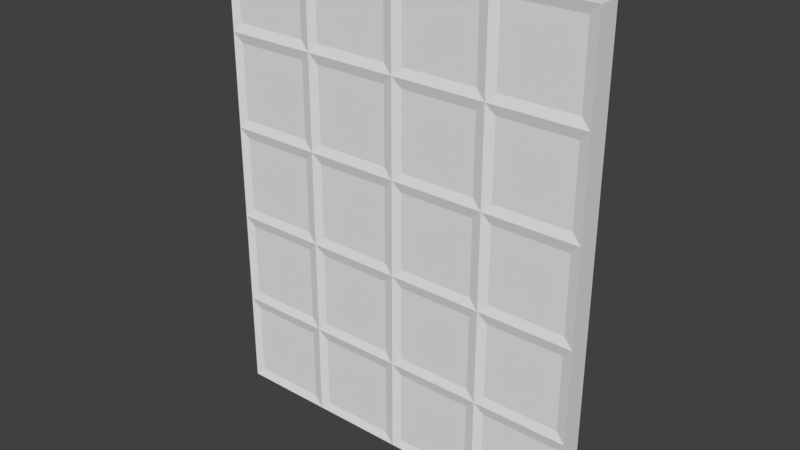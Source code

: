 # Source: Door_0.1x2x2.5.blend  (saved by Blender 2.79.0; exported with 4.5.12 LTS)
import bpy
from mathutils import Matrix  # noqa: F401  (used for matrix-valued properties, if any)

bpy.ops.wm.read_factory_settings(use_empty=True)
scene = bpy.context.scene
scene.name = 'Scene'

# ---- collections
col_collection_1 = bpy.data.collections.new('Collection 1'); scene.collection.children.link(col_collection_1)

# ---- materials (node trees are filled in below, after node groups)
mat_door2 = bpy.data.materials.new('Door2')
mat_door2.alpha_threshold = 0.0
mat_door2.use_transparent_shadow = False
mat_door2.roughness = 0.5
mat_door2.specular_intensity = 0.0
mat_door2.line_color = (0.0, 0.0, 0.0, 1.0)

# ---- material node trees

# ---- world
world_world = bpy.data.worlds.new('World'); scene.world = world_world
world_world.color = (0.05088, 0.05088, 0.05088)
world_world.use_sun_shadow = False
world_world.sun_shadow_jitter_overblur = 0.0
world_world.cycles.sampling_method = 'MANUAL'

# ---- meshes
me_door_0_1x2x2_5 = bpy.data.meshes.new('Door_0.1x2x2.5')
me_door_0_1x2x2_5.from_pydata([(0.05, 2.05, 0.1), (1.95, 2.05, 0.1), (0.05, 0.05, 0.1), (1.95, 0.05, 0.1), (1.95, 2.05, 1.64e-07), (0.05, 2.05, -3.154e-07), (1.95, 0.05, 5.409e-07), (0.05, 0.05, 5.588e-09), (1.45, 0.05, 0.1), (0.95, 0.05, 0.1), (0.45, 0.05, 0.1), (1.95, 0.55, 0.1), (1.95, 1.05, 0.1), (1.95, 1.55, 0.1), (0.05, 0.55, 0.1), (0.05, 1.05, 0.1), (0.05, 1.55, 0.1), (1.45, 2.05, 0.1), (0.95, 2.05, 0.1), (0.45, 2.05, 0.1), (0.55, 0.05, 1.463e-07), (1.05, 0.05, 2.87e-07), (1.55, 0.05, 4.277e-07), (0.05, 0.55, -7.624e-08), (0.05, 1.05, -1.581e-07), (0.05, 1.55, -2.399e-07), (1.95, 0.55, 4.449e-07), (1.95, 1.05, 3.489e-07), (1.95, 1.55, 2.529e-07), (0.55, 2.05, -1.892e-07), (1.05, 2.05, -6.308e-08), (1.55, 2.05, 6.308e-08), (1.55, 0.55, 3.347e-07), (1.55, 1.05, 2.416e-07), (1.55, 1.55, 1.486e-07), (1.05, 0.55, 1.977e-07), (1.05, 1.05, 1.084e-07), (1.05, 1.55, 1.912e-08), (0.55, 0.55, 6.072e-08), (0.55, 1.05, -2.484e-08), (0.55, 1.55, -1.104e-07), (0.45, 0.55, 0.1), (0.55, 1.05, 0.1), (0.45, 1.55, 0.1), (0.95, 0.55, 0.1), (1.05, 1.05, 0.1), (0.95, 1.55, 0.1), (1.45, 0.55, 0.1), (1.45, 1.05, 0.1), (1.45, 1.55, 0.1), (1.95, 2.45, 0.1), (1.95, 2.45, 1.465e-07), (0.05, 2.45, 0.1), (0.05, 2.45, -3.329e-07), (0.45, 2.45, 0.1), (1.55, 2.45, 4.56e-08), (1.45, 2.45, 0.1), (0.95, 2.45, 0.1), (0.55, 2.45, -2.067e-07), (1.05, 2.45, -8.057e-08), (0.55, 2.05, 0.1), (0.05, 1.95, 0.1), (0.55, 2.45, 0.1), (-7.797e-07, 2.5, 0.11), (1.05, 2.05, 0.1), (0.45, 1.95, 0.1), (1.05, 2.45, 0.1), (0.5, 2.5, 0.11), (1.55, 2.05, 0.1), (0.95, 1.95, 0.1), (1.55, 2.45, 0.1), (1.0, 2.5, 0.11), (1.95, 1.95, 0.1), (1.45, 1.95, 0.1), (1.5, 2.5, 0.11), (2.0, 2.5, 0.11), (0.05, 1.45, 0.1), (-7.797e-07, 2.0, 0.11), (0.55, 1.95, 0.1), (0.55, 1.55, 0.1), (1.05, 1.95, 0.1), (0.5, 2.0, 0.11), (0.55, 1.45, 0.1), (1.05, 1.55, 0.1), (1.55, 1.95, 0.1), (1.0, 2.0, 0.11), (1.05, 1.45, 0.1), (1.55, 1.55, 0.1), (1.95, 1.45, 0.1), (2.0, 2.0, 0.11), (1.5, 2.0, 0.11), (1.45, 1.45, 0.1), (0.95, 1.05, 0.1), (0.95, 1.45, 0.1), (1.55, 1.05, 0.1), (1.55, 1.45, 0.1), (1.95, 0.95, 0.1), (2.0, 1.5, 0.11), (1.45, 0.95, 0.1), (1.5, 1.5, 0.11), (0.45, 1.05, 0.1), (0.45, 1.45, 0.1), (0.95, 0.95, 0.1), (1.0, 1.5, 0.11), (0.05, 0.95, 0.1), (-6.307e-07, 1.5, 0.11), (0.45, 0.95, 0.1), (0.5, 1.5, 0.11), (0.05, 0.45, 0.1), (-4.816e-07, 1.0, 0.11), (0.55, 0.55, 0.1), (0.55, 0.95, 0.1), (0.45, 0.45, 0.1), (0.5, 1.0, 0.11), (1.05, 0.55, 0.1), (1.05, 0.95, 0.1), (0.95, 0.45, 0.1), (1.0, 1.0, 0.11), (1.55, 0.55, 0.1), (1.55, 0.95, 0.1), (1.95, 0.45, 0.1), (2.0, 1.0, 0.11), (1.45, 0.45, 0.1), (1.5, 1.0, 0.11), (0.55, 0.05, 0.1), (-1.836e-07, 4.808e-09, 0.11), (-3.326e-07, 0.5, 0.11), (0.55, 0.45, 0.1), (1.05, 0.05, 0.1), (0.5, 4.808e-09, 0.11), (0.5, 0.5, 0.11), (1.05, 0.45, 0.1), (1.55, 0.05, 0.1), (1.0, 4.808e-09, 0.11), (1.0, 0.5, 0.11), (1.55, 0.45, 0.1), (2.0, 4.808e-09, 0.11), (1.5, 4.808e-09, 0.11), (2.0, 0.5, 0.11), (1.5, 0.5, 0.11), (1.45, 2.05, 3.785e-08), (1.95, 1.95, 1.755e-07), (1.45, 2.45, 2.036e-08), (2.0, 2.5, -0.01), (0.95, 2.05, -8.832e-08), (1.55, 1.95, 7.49e-08), (1.5, 2.5, -0.01), (0.95, 2.45, -1.058e-07), (0.45, 2.05, -2.145e-07), (1.05, 1.95, -5.163e-08), (0.45, 2.45, -2.32e-07), (1.0, 2.5, -0.01), (0.05, 1.95, -3.047e-07), (0.55, 1.95, -1.782e-07), (1.793e-07, 2.5, -0.01), (0.5, 2.5, -0.01), (1.95, 1.45, 2.715e-07), (2.0, 2.0, -0.01), (1.45, 1.95, 4.892e-08), (1.45, 1.55, 1.234e-07), (0.95, 1.95, -7.761e-08), (1.5, 2.0, -0.01), (1.55, 1.45, 1.679e-07), (0.95, 1.55, -6.11e-09), (0.45, 1.95, -2.041e-07), (1.0, 2.0, -0.01), (1.05, 1.45, 3.765e-08), (0.45, 1.55, -1.356e-07), (0.05, 1.45, -2.229e-07), (1.793e-07, 2.0, -0.01), (0.5, 2.0, -0.01), (0.55, 1.45, -9.261e-08), (1.95, 0.95, 3.674e-07), (2.0, 1.5, -0.01), (1.45, 1.05, 2.157e-07), (1.45, 1.45, 1.412e-07), (1.55, 0.95, 2.609e-07), (1.5, 1.5, -0.01), (0.95, 1.05, 8.243e-08), (0.95, 1.45, 1.093e-08), (1.05, 0.95, 1.269e-07), (1.0, 1.5, -0.01), (0.45, 1.05, -5.081e-08), (0.45, 1.45, -1.193e-07), (0.05, 0.95, -1.41e-07), (1.345e-07, 1.5, -0.01), (0.55, 0.95, -7.054e-09), (0.5, 1.5, -0.01), (1.95, 0.45, 4.634e-07), (2.0, 1.0, -0.01), (1.45, 0.55, 3.079e-07), (1.45, 0.95, 2.335e-07), (1.55, 0.45, 3.539e-07), (1.5, 1.0, -0.01), (0.95, 0.55, 1.71e-07), (0.95, 0.95, 9.947e-08), (1.05, 0.45, 2.162e-07), (1.0, 1.0, -0.01), (0.45, 0.55, 3.4e-08), (0.45, 0.95, -3.452e-08), (0.05, 0.45, -5.921e-08), (8.984e-08, 1.0, -0.01), (0.55, 0.45, 7.85e-08), (0.5, 1.0, -0.01), (1.45, 0.05, 4.002e-07), (2.0, -4.371e-10, -0.009999), (2.0, 0.5, -0.01), (1.45, 0.45, 3.257e-07), (0.95, 0.05, 2.595e-07), (1.5, -4.371e-10, -0.01), (1.5, 0.5, -0.01), (0.95, 0.45, 1.88e-07), (0.45, 0.05, 1.188e-07), (1.0, -4.371e-10, -0.01), (1.0, 0.5, -0.01), (0.45, 0.45, 5.029e-08), (4.371e-10, -4.371e-10, -0.01), (0.5, -4.371e-10, -0.01), (4.514e-08, 0.5, -0.01), (0.5, 0.5, -0.01)], [], [(129, 125, 216, 217), (64, 17, 56, 66), (105, 77, 169, 185), (138, 136, 205, 206), (87, 13, 72, 84), (167, 25, 152, 164), (28, 34, 145, 141), (159, 37, 149, 158), (163, 40, 153, 160), (6, 22, 192, 188), (26, 32, 176, 172), (27, 33, 162, 156), (204, 21, 196, 207), (190, 35, 180, 191), (174, 36, 166, 175), (208, 20, 202, 211), (194, 38, 186, 195), (178, 39, 171, 179), (212, 7, 200, 215), (198, 23, 184, 199), (182, 24, 168, 183), (16, 43, 65, 61), (79, 46, 69, 78), (83, 49, 73, 80), (2, 10, 112, 108), (14, 41, 106, 104), (15, 100, 101, 76), (124, 9, 116, 127), (110, 44, 102, 111), (42, 92, 93, 82), (128, 8, 122, 131), (114, 47, 98, 115), (45, 48, 91, 86), (132, 3, 120, 135), (118, 11, 96, 119), (94, 12, 88, 95), (89, 97, 173, 157), (97, 121, 189, 173), (121, 138, 206, 189), (125, 126, 218, 216), (126, 109, 201, 218), (109, 105, 185, 201), (140, 30, 59, 142), (4, 31, 55, 51), (68, 1, 50, 70), (136, 137, 209, 205), (137, 133, 213, 209), (133, 129, 217, 213), (67, 155, 154, 63), (75, 143, 146, 74), (74, 146, 151, 71), (71, 151, 155, 67), (89, 157, 143, 75), (148, 5, 53, 150), (60, 18, 57, 62), (169, 77, 63, 154), (144, 29, 58, 147), (0, 19, 54, 52), (19, 0, 77, 81), (52, 54, 67, 63), (54, 19, 81, 67), (0, 52, 63, 77), (18, 60, 81, 85), (62, 57, 71, 67), (57, 18, 85, 71), (60, 62, 67, 81), (17, 64, 85, 90), (56, 17, 90, 74), (66, 56, 74, 71), (64, 66, 71, 85), (1, 68, 90, 89), (68, 70, 74, 90), (50, 1, 89, 75), (70, 50, 75, 74), (16, 61, 77, 105), (61, 65, 81, 77), (65, 43, 107, 81), (43, 16, 105, 107), (78, 69, 85, 81), (79, 78, 81, 107), (69, 46, 103, 85), (46, 79, 107, 103), (80, 73, 90, 85), (83, 80, 85, 103), (73, 49, 99, 90), (49, 83, 103, 99), (72, 13, 97, 89), (84, 72, 89, 90), (87, 84, 90, 99), (13, 87, 99, 97), (45, 86, 103, 117), (91, 48, 123, 99), (48, 45, 117, 123), (86, 91, 99, 103), (88, 12, 121, 97), (94, 95, 99, 123), (12, 94, 123, 121), (95, 88, 97, 99), (42, 82, 107, 113), (93, 92, 117, 103), (92, 42, 113, 117), (82, 93, 103, 107), (15, 76, 105, 109), (101, 100, 113, 107), (100, 15, 109, 113), (76, 101, 107, 105), (14, 104, 109, 126), (106, 41, 130, 113), (41, 14, 126, 130), (104, 106, 113, 109), (110, 111, 113, 130), (102, 44, 134, 117), (44, 110, 130, 134), (111, 102, 117, 113), (114, 115, 117, 134), (98, 47, 139, 123), (47, 114, 134, 139), (115, 98, 123, 117), (96, 11, 138, 121), (118, 119, 123, 139), (11, 118, 139, 138), (119, 96, 121, 123), (10, 2, 125, 129), (2, 108, 126, 125), (112, 10, 129, 130), (108, 112, 130, 126), (9, 124, 129, 133), (124, 127, 130, 129), (116, 9, 133, 134), (127, 116, 134, 130), (8, 128, 133, 137), (128, 131, 134, 133), (122, 8, 137, 139), (131, 122, 139, 134), (3, 132, 137, 136), (120, 3, 136, 138), (132, 135, 139, 137), (135, 120, 138, 139), (31, 4, 157, 161), (55, 31, 161, 146), (51, 55, 146, 143), (4, 51, 143, 157), (30, 140, 161, 165), (140, 142, 146, 161), (142, 59, 151, 146), (59, 30, 165, 151), (29, 144, 165, 170), (147, 58, 155, 151), (144, 147, 151, 165), (58, 29, 170, 155), (5, 148, 170, 169), (150, 53, 154, 155), (53, 5, 169, 154), (148, 150, 155, 170), (28, 141, 157, 173), (141, 145, 161, 157), (145, 34, 177, 161), (34, 28, 173, 177), (158, 149, 165, 161), (159, 158, 161, 177), (149, 37, 181, 165), (37, 159, 177, 181), (160, 153, 170, 165), (163, 160, 165, 181), (153, 40, 187, 170), (40, 163, 181, 187), (152, 25, 185, 169), (164, 152, 169, 170), (167, 164, 170, 187), (25, 167, 187, 185), (27, 156, 173, 189), (162, 33, 193, 177), (33, 27, 189, 193), (156, 162, 177, 173), (174, 175, 177, 193), (166, 36, 197, 181), (36, 174, 193, 197), (175, 166, 181, 177), (178, 179, 181, 197), (171, 39, 203, 187), (39, 178, 197, 203), (179, 171, 187, 181), (168, 24, 201, 185), (182, 183, 187, 203), (24, 182, 203, 201), (183, 168, 185, 187), (26, 172, 189, 206), (176, 32, 210, 193), (32, 26, 206, 210), (172, 176, 193, 189), (190, 191, 193, 210), (180, 35, 214, 197), (35, 190, 210, 214), (191, 180, 197, 193), (194, 195, 197, 214), (186, 38, 219, 203), (38, 194, 214, 219), (195, 186, 203, 197), (184, 23, 218, 201), (198, 199, 203, 219), (23, 198, 219, 218), (199, 184, 201, 203), (22, 6, 205, 209), (6, 188, 206, 205), (192, 22, 209, 210), (188, 192, 210, 206), (21, 204, 209, 213), (204, 207, 210, 209), (196, 21, 213, 214), (207, 196, 214, 210), (20, 208, 213, 217), (208, 211, 214, 213), (202, 20, 217, 219), (211, 202, 219, 214), (7, 212, 217, 216), (200, 7, 216, 218), (212, 215, 219, 217), (215, 200, 218, 219)])
_uv = me_door_0_1x2x2_5.uv_layers.new(name='UVMap')
_uv.uv.foreach_set('vector', [0.9725, 0.9808, 0.9725, 0.7867, 1.0, 0.7867, 1.0, 0.9808, 0.2408, 0.8061, 0.3326, 0.8061, 0.3326, 0.9614, 0.2408, 0.9614, 0.9174, 0.3985, 0.9174, 0.2044, 0.945, 0.2044, 0.945, 0.3985, 0.9725, 0.7867, 0.9725, 0.9808, 0.945, 0.9808, 0.945, 0.7867, 0.3555, 0.612, 0.4472, 0.612, 0.4472, 0.7673, 0.3555, 0.7673, 0.5619, 0.3791, 0.4702, 0.3791, 0.4702, 0.2238, 0.5619, 0.2238, 0.906, 0.3791, 0.8142, 0.3791, 0.8142, 0.2238, 0.906, 0.2238, 0.7913, 0.3791, 0.6995, 0.3791, 0.6995, 0.2238, 0.7913, 0.2238, 0.6766, 0.3791, 0.5849, 0.3791, 0.5849, 0.2238, 0.6766, 0.2238, 0.906, 0.9614, 0.8142, 0.9614, 0.8142, 0.8061, 0.906, 0.8061, 0.906, 0.7673, 0.8142, 0.7673, 0.8142, 0.612, 0.906, 0.612, 0.906, 0.5732, 0.8142, 0.5732, 0.8142, 0.4179, 0.906, 0.4179, 0.7913, 0.9614, 0.6995, 0.9614, 0.6995, 0.8061, 0.7913, 0.8061, 0.7913, 0.7673, 0.6995, 0.7673, 0.6995, 0.612, 0.7913, 0.612, 0.7913, 0.5732, 0.6995, 0.5732, 0.6995, 0.4179, 0.7913, 0.4179, 0.6766, 0.9614, 0.5849, 0.9614, 0.5849, 0.8061, 0.6766, 0.8061, 0.6766, 0.7673, 0.5849, 0.7673, 0.5849, 0.612, 0.6766, 0.612, 0.6766, 0.5732, 0.5849, 0.5732, 0.5849, 0.4179, 0.6766, 0.4179, 0.5619, 0.9614, 0.4702, 0.9614, 0.4702, 0.8061, 0.5619, 0.8061, 0.5619, 0.7673, 0.4702, 0.7673, 0.4702, 0.612, 0.5619, 0.612, 0.5619, 0.5732, 0.4702, 0.5732, 0.4702, 0.4179, 0.5619, 0.4179, 0.01147, 0.612, 0.1032, 0.612, 0.1032, 0.7673, 0.01147, 0.7673, 0.1261, 0.612, 0.2179, 0.612, 0.2179, 0.7673, 0.1261, 0.7673, 0.2408, 0.612, 0.3326, 0.612, 0.3326, 0.7673, 0.2408, 0.7673, 0.01147, 0.02969, 0.1032, 0.02969, 0.1032, 0.185, 0.01147, 0.185, 0.01147, 0.2238, 0.1032, 0.2238, 0.1032, 0.3791, 0.01147, 0.3791, 0.01147, 0.4179, 0.1032, 0.4179, 0.1032, 0.5732, 0.01147, 0.5732, 0.1261, 0.02969, 0.2179, 0.02969, 0.2179, 0.185, 0.1261, 0.185, 0.1261, 0.2238, 0.2179, 0.2238, 0.2179, 0.3791, 0.1261, 0.3791, 0.1261, 0.4179, 0.2179, 0.4179, 0.2179, 0.5732, 0.1261, 0.5732, 0.2408, 0.02969, 0.3326, 0.02969, 0.3326, 0.185, 0.2408, 0.185, 0.2408, 0.2238, 0.3326, 0.2238, 0.3326, 0.3791, 0.2408, 0.3791, 0.2408, 0.4179, 0.3326, 0.4179, 0.3326, 0.5732, 0.2408, 0.5732, 0.3555, 0.02969, 0.4472, 0.02969, 0.4472, 0.185, 0.3555, 0.185, 0.3555, 0.2238, 0.4472, 0.2238, 0.4472, 0.3791, 0.3555, 0.3791, 0.3555, 0.4179, 0.4472, 0.4179, 0.4472, 0.5732, 0.3555, 0.5732, 0.9725, 0.2044, 0.9725, 0.3985, 0.945, 0.3985, 0.945, 0.2044, 0.9725, 0.3985, 0.9725, 0.5926, 0.945, 0.5926, 0.945, 0.3985, 0.9725, 0.5926, 0.9725, 0.7867, 0.945, 0.7867, 0.945, 0.5926, 0.9174, 0.9808, 0.9174, 0.7867, 0.945, 0.7867, 0.945, 0.9808, 0.9174, 0.7867, 0.9174, 0.5926, 0.945, 0.5926, 0.945, 0.7867, 0.9174, 0.5926, 0.9174, 0.3985, 0.945, 0.3985, 0.945, 0.5926, 0.7913, 0.185, 0.6995, 0.185, 0.6995, 0.02969, 0.7913, 0.02969, 0.906, 0.185, 0.8142, 0.185, 0.8142, 0.02969, 0.906, 0.02969, 0.3555, 0.8061, 0.4472, 0.8061, 0.4472, 0.9614, 0.3555, 0.9614, 0.9725, 1.563, 0.9725, 1.369, 1.0, 1.369, 1.0, 1.563, 0.9725, 1.369, 0.9725, 1.175, 1.0, 1.175, 1.0, 1.369, 0.9725, 1.175, 0.9725, 0.9808, 1.0, 0.9808, 1.0, 1.175, 0.9725, 0.5926, 1.0, 0.5926, 1.0, 0.7867, 0.9725, 0.7867, 0.9725, 0.01029, 1.0, 0.01028, 1.0, 0.2044, 0.9725, 0.2044, 0.9725, 0.2044, 1.0, 0.2044, 1.0, 0.3985, 0.9725, 0.3985, 0.9725, 0.3985, 1.0, 0.3985, 1.0, 0.5926, 0.9725, 0.5926, 0.9725, 0.2044, 0.945, 0.2044, 0.945, 0.01028, 0.9725, 0.01028, 0.5619, 0.185, 0.4702, 0.185, 0.4702, 0.02969, 0.5619, 0.02969, 0.1261, 0.8061, 0.2179, 0.8061, 0.2179, 0.9614, 0.1261, 0.9614, 0.945, 0.2044, 0.9174, 0.2044, 0.9174, 0.01028, 0.945, 0.01028, 0.6766, 0.185, 0.5849, 0.185, 0.5849, 0.02969, 0.6766, 0.02969, 0.01147, 0.8061, 0.1032, 0.8061, 0.1032, 0.9614, 0.01147, 0.9614, 0.1032, 0.8061, 0.01147, 0.8061, 0.0, 0.7867, 0.1147, 0.7867, 0.01147, 0.9614, 0.1032, 0.9614, 0.1147, 0.9808, 3.725e-08, 0.9808, 0.1032, 0.9614, 0.1032, 0.8061, 0.1147, 0.7867, 0.1147, 0.9808, 0.01147, 0.8061, 0.01147, 0.9614, 3.725e-08, 0.9808, 0.0, 0.7867, 0.2179, 0.8061, 0.1261, 0.8061, 0.1147, 0.7867, 0.2294, 0.7867, 0.1261, 0.9614, 0.2179, 0.9614, 0.2294, 0.9808, 0.1147, 0.9808, 0.2179, 0.9614, 0.2179, 0.8061, 0.2294, 0.7867, 0.2294, 0.9808, 0.1261, 0.8061, 0.1261, 0.9614, 0.1147, 0.9808, 0.1147, 0.7867, 0.3326, 0.8061, 0.2408, 0.8061, 0.2294, 0.7867, 0.344, 0.7867, 0.3326, 0.9614, 0.3326, 0.8061, 0.344, 0.7867, 0.344, 0.9808, 0.2408, 0.9614, 0.3326, 0.9614, 0.344, 0.9808, 0.2294, 0.9808, 0.2408, 0.8061, 0.2408, 0.9614, 0.2294, 0.9808, 0.2294, 0.7867, 0.4472, 0.8061, 0.3555, 0.8061, 0.344, 0.7867, 0.4587, 0.7867, 0.3555, 0.8061, 0.3555, 0.9614, 0.344, 0.9808, 0.344, 0.7867, 0.4472, 0.9614, 0.4472, 0.8061, 0.4587, 0.7867, 0.4587, 0.9808, 0.3555, 0.9614, 0.4472, 0.9614, 0.4587, 0.9808, 0.344, 0.9808, 0.01147, 0.612, 0.01147, 0.7673, 0.0, 0.7867, 0.0, 0.5926, 0.01147, 0.7673, 0.1032, 0.7673, 0.1147, 0.7867, 0.0, 0.7867, 0.1032, 0.7673, 0.1032, 0.612, 0.1147, 0.5926, 0.1147, 0.7867, 0.1032, 0.612, 0.01147, 0.612, 0.0, 0.5926, 0.1147, 0.5926, 0.1261, 0.7673, 0.2179, 0.7673, 0.2294, 0.7867, 0.1147, 0.7867, 0.1261, 0.612, 0.1261, 0.7673, 0.1147, 0.7867, 0.1147, 0.5926, 0.2179, 0.7673, 0.2179, 0.612, 0.2294, 0.5926, 0.2294, 0.7867, 0.2179, 0.612, 0.1261, 0.612, 0.1147, 0.5926, 0.2294, 0.5926, 0.2408, 0.7673, 0.3326, 0.7673, 0.344, 0.7867, 0.2294, 0.7867, 0.2408, 0.612, 0.2408, 0.7673, 0.2294, 0.7867, 0.2294, 0.5926, 0.3326, 0.7673, 0.3326, 0.612, 0.344, 0.5926, 0.344, 0.7867, 0.3326, 0.612, 0.2408, 0.612, 0.2294, 0.5926, 0.344, 0.5926, 0.4472, 0.7673, 0.4472, 0.612, 0.4587, 0.5926, 0.4587, 0.7867, 0.3555, 0.7673, 0.4472, 0.7673, 0.4587, 0.7867, 0.344, 0.7867, 0.3555, 0.612, 0.3555, 0.7673, 0.344, 0.7867, 0.344, 0.5926, 0.4472, 0.612, 0.3555, 0.612, 0.344, 0.5926, 0.4587, 0.5926, 0.2408, 0.4179, 0.2408, 0.5732, 0.2294, 0.5926, 0.2294, 0.3985, 0.3326, 0.5732, 0.3326, 0.4179, 0.344, 0.3985, 0.344, 0.5926, 0.3326, 0.4179, 0.2408, 0.4179, 0.2294, 0.3985, 0.344, 0.3985, 0.2408, 0.5732, 0.3326, 0.5732, 0.344, 0.5926, 0.2294, 0.5926, 0.4472, 0.5732, 0.4472, 0.4179, 0.4587, 0.3985, 0.4587, 0.5926, 0.3555, 0.4179, 0.3555, 0.5732, 0.344, 0.5926, 0.344, 0.3985, 0.4472, 0.4179, 0.3555, 0.4179, 0.344, 0.3985, 0.4587, 0.3985, 0.3555, 0.5732, 0.4472, 0.5732, 0.4587, 0.5926, 0.344, 0.5926, 0.1261, 0.4179, 0.1261, 0.5732, 0.1147, 0.5926, 0.1147, 0.3985, 0.2179, 0.5732, 0.2179, 0.4179, 0.2294, 0.3985, 0.2294, 0.5926, 0.2179, 0.4179, 0.1261, 0.4179, 0.1147, 0.3985, 0.2294, 0.3985, 0.1261, 0.5732, 0.2179, 0.5732, 0.2294, 0.5926, 0.1147, 0.5926, 0.01147, 0.4179, 0.01147, 0.5732, 0.0, 0.5926, 0.0, 0.3985, 0.1032, 0.5732, 0.1032, 0.4179, 0.1147, 0.3985, 0.1147, 0.5926, 0.1032, 0.4179, 0.01147, 0.4179, 0.0, 0.3985, 0.1147, 0.3985, 0.01147, 0.5732, 0.1032, 0.5732, 0.1147, 0.5926, 0.0, 0.5926, 0.01147, 0.2238, 0.01147, 0.3791, 0.0, 0.3985, 0.0, 0.2044, 0.1032, 0.3791, 0.1032, 0.2238, 0.1147, 0.2044, 0.1147, 0.3985, 0.1032, 0.2238, 0.01147, 0.2238, 0.0, 0.2044, 0.1147, 0.2044, 0.01147, 0.3791, 0.1032, 0.3791, 0.1147, 0.3985, 0.0, 0.3985, 0.1261, 0.2238, 0.1261, 0.3791, 0.1147, 0.3985, 0.1147, 0.2044, 0.2179, 0.3791, 0.2179, 0.2238, 0.2294, 0.2044, 0.2294, 0.3985, 0.2179, 0.2238, 0.1261, 0.2238, 0.1147, 0.2044, 0.2294, 0.2044, 0.1261, 0.3791, 0.2179, 0.3791, 0.2294, 0.3985, 0.1147, 0.3985, 0.2408, 0.2238, 0.2408, 0.3791, 0.2294, 0.3985, 0.2294, 0.2044, 0.3326, 0.3791, 0.3326, 0.2238, 0.344, 0.2044, 0.344, 0.3985, 0.3326, 0.2238, 0.2408, 0.2238, 0.2294, 0.2044, 0.344, 0.2044, 0.2408, 0.3791, 0.3326, 0.3791, 0.344, 0.3985, 0.2294, 0.3985, 0.4472, 0.3791, 0.4472, 0.2238, 0.4587, 0.2044, 0.4587, 0.3985, 0.3555, 0.2238, 0.3555, 0.3791, 0.344, 0.3985, 0.344, 0.2044, 0.4472, 0.2238, 0.3555, 0.2238, 0.344, 0.2044, 0.4587, 0.2044, 0.3555, 0.3791, 0.4472, 0.3791, 0.4587, 0.3985, 0.344, 0.3985, 0.1032, 0.02969, 0.01147, 0.02969, 0.0, 0.01029, 0.1147, 0.01029, 0.01147, 0.02969, 0.01147, 0.185, 0.0, 0.2044, 0.0, 0.01029, 0.1032, 0.185, 0.1032, 0.02969, 0.1147, 0.01029, 0.1147, 0.2044, 0.01147, 0.185, 0.1032, 0.185, 0.1147, 0.2044, 0.0, 0.2044, 0.2179, 0.02969, 0.1261, 0.02969, 0.1147, 0.01029, 0.2294, 0.01028, 0.1261, 0.02969, 0.1261, 0.185, 0.1147, 0.2044, 0.1147, 0.01029, 0.2179, 0.185, 0.2179, 0.02969, 0.2294, 0.01028, 0.2294, 0.2044, 0.1261, 0.185, 0.2179, 0.185, 0.2294, 0.2044, 0.1147, 0.2044, 0.3326, 0.02969, 0.2408, 0.02969, 0.2294, 0.01028, 0.344, 0.01028, 0.2408, 0.02969, 0.2408, 0.185, 0.2294, 0.2044, 0.2294, 0.01028, 0.3326, 0.185, 0.3326, 0.02969, 0.344, 0.01028, 0.344, 0.2044, 0.2408, 0.185, 0.3326, 0.185, 0.344, 0.2044, 0.2294, 0.2044, 0.4472, 0.02969, 0.3555, 0.02969, 0.344, 0.01028, 0.4587, 0.01028, 0.4472, 0.185, 0.4472, 0.02969, 0.4587, 0.01028, 0.4587, 0.2044, 0.3555, 0.02969, 0.3555, 0.185, 0.344, 0.2044, 0.344, 0.01028, 0.3555, 0.185, 0.4472, 0.185, 0.4587, 0.2044, 0.344, 0.2044, 0.8142, 0.185, 0.906, 0.185, 0.9174, 0.2044, 0.8028, 0.2044, 0.8142, 0.02969, 0.8142, 0.185, 0.8028, 0.2044, 0.8028, 0.01029, 0.906, 0.02969, 0.8142, 0.02969, 0.8028, 0.01029, 0.9174, 0.01028, 0.906, 0.185, 0.906, 0.02969, 0.9174, 0.01028, 0.9174, 0.2044, 0.6995, 0.185, 0.7913, 0.185, 0.8028, 0.2044, 0.6881, 0.2044, 0.7913, 0.185, 0.7913, 0.02969, 0.8028, 0.01029, 0.8028, 0.2044, 0.7913, 0.02969, 0.6995, 0.02969, 0.6881, 0.01029, 0.8028, 0.01029, 0.6995, 0.02969, 0.6995, 0.185, 0.6881, 0.2044, 0.6881, 0.01029, 0.5849, 0.185, 0.6766, 0.185, 0.6881, 0.2044, 0.5734, 0.2044, 0.6766, 0.02969, 0.5849, 0.02969, 0.5734, 0.01029, 0.6881, 0.01029, 0.6766, 0.185, 0.6766, 0.02969, 0.6881, 0.01029, 0.6881, 0.2044, 0.5849, 0.02969, 0.5849, 0.185, 0.5734, 0.2044, 0.5734, 0.01029, 0.4702, 0.185, 0.5619, 0.185, 0.5734, 0.2044, 0.4587, 0.2044, 0.5619, 0.02969, 0.4702, 0.02969, 0.4587, 0.01029, 0.5734, 0.01029, 0.4702, 0.02969, 0.4702, 0.185, 0.4587, 0.2044, 0.4587, 0.01029, 0.5619, 0.185, 0.5619, 0.02969, 0.5734, 0.01029, 0.5734, 0.2044, 0.906, 0.3791, 0.906, 0.2238, 0.9174, 0.2044, 0.9174, 0.3985, 0.906, 0.2238, 0.8142, 0.2238, 0.8028, 0.2044, 0.9174, 0.2044, 0.8142, 0.2238, 0.8142, 0.3791, 0.8028, 0.3985, 0.8028, 0.2044, 0.8142, 0.3791, 0.906, 0.3791, 0.9174, 0.3985, 0.8028, 0.3985, 0.7913, 0.2238, 0.6995, 0.2238, 0.6881, 0.2044, 0.8028, 0.2044, 0.7913, 0.3791, 0.7913, 0.2238, 0.8028, 0.2044, 0.8028, 0.3985, 0.6995, 0.2238, 0.6995, 0.3791, 0.6881, 0.3985, 0.6881, 0.2044, 0.6995, 0.3791, 0.7913, 0.3791, 0.8028, 0.3985, 0.6881, 0.3985, 0.6766, 0.2238, 0.5849, 0.2238, 0.5734, 0.2044, 0.6881, 0.2044, 0.6766, 0.3791, 0.6766, 0.2238, 0.6881, 0.2044, 0.6881, 0.3985, 0.5849, 0.2238, 0.5849, 0.3791, 0.5734, 0.3985, 0.5734, 0.2044, 0.5849, 0.3791, 0.6766, 0.3791, 0.6881, 0.3985, 0.5734, 0.3985, 0.4702, 0.2238, 0.4702, 0.3791, 0.4587, 0.3985, 0.4587, 0.2044, 0.5619, 0.2238, 0.4702, 0.2238, 0.4587, 0.2044, 0.5734, 0.2044, 0.5619, 0.3791, 0.5619, 0.2238, 0.5734, 0.2044, 0.5734, 0.3985, 0.4702, 0.3791, 0.5619, 0.3791, 0.5734, 0.3985, 0.4587, 0.3985, 0.906, 0.5732, 0.906, 0.4179, 0.9174, 0.3985, 0.9174, 0.5926, 0.8142, 0.4179, 0.8142, 0.5732, 0.8028, 0.5926, 0.8028, 0.3985, 0.8142, 0.5732, 0.906, 0.5732, 0.9174, 0.5926, 0.8028, 0.5926, 0.906, 0.4179, 0.8142, 0.4179, 0.8028, 0.3985, 0.9174, 0.3985, 0.7913, 0.5732, 0.7913, 0.4179, 0.8028, 0.3985, 0.8028, 0.5926, 0.6995, 0.4179, 0.6995, 0.5732, 0.6881, 0.5926, 0.6881, 0.3985, 0.6995, 0.5732, 0.7913, 0.5732, 0.8028, 0.5926, 0.6881, 0.5926, 0.7913, 0.4179, 0.6995, 0.4179, 0.6881, 0.3985, 0.8028, 0.3985, 0.6766, 0.5732, 0.6766, 0.4179, 0.6881, 0.3985, 0.6881, 0.5926, 0.5849, 0.4179, 0.5849, 0.5732, 0.5734, 0.5926, 0.5734, 0.3985, 0.5849, 0.5732, 0.6766, 0.5732, 0.6881, 0.5926, 0.5734, 0.5926, 0.6766, 0.4179, 0.5849, 0.4179, 0.5734, 0.3985, 0.6881, 0.3985, 0.4702, 0.4179, 0.4702, 0.5732, 0.4587, 0.5926, 0.4587, 0.3985, 0.5619, 0.5732, 0.5619, 0.4179, 0.5734, 0.3985, 0.5734, 0.5926, 0.4702, 0.5732, 0.5619, 0.5732, 0.5734, 0.5926, 0.4587, 0.5926, 0.5619, 0.4179, 0.4702, 0.4179, 0.4587, 0.3985, 0.5734, 0.3985, 0.906, 0.7673, 0.906, 0.612, 0.9174, 0.5926, 0.9174, 0.7867, 0.8142, 0.612, 0.8142, 0.7673, 0.8028, 0.7867, 0.8028, 0.5926, 0.8142, 0.7673, 0.906, 0.7673, 0.9174, 0.7867, 0.8028, 0.7867, 0.906, 0.612, 0.8142, 0.612, 0.8028, 0.5926, 0.9174, 0.5926, 0.7913, 0.7673, 0.7913, 0.612, 0.8028, 0.5926, 0.8028, 0.7867, 0.6995, 0.612, 0.6995, 0.7673, 0.6881, 0.7867, 0.6881, 0.5926, 0.6995, 0.7673, 0.7913, 0.7673, 0.8028, 0.7867, 0.6881, 0.7867, 0.7913, 0.612, 0.6995, 0.612, 0.6881, 0.5926, 0.8028, 0.5926, 0.6766, 0.7673, 0.6766, 0.612, 0.6881, 0.5926, 0.6881, 0.7867, 0.5849, 0.612, 0.5849, 0.7673, 0.5734, 0.7867, 0.5734, 0.5926, 0.5849, 0.7673, 0.6766, 0.7673, 0.6881, 0.7867, 0.5734, 0.7867, 0.6766, 0.612, 0.5849, 0.612, 0.5734, 0.5926, 0.6881, 0.5926, 0.4702, 0.612, 0.4702, 0.7673, 0.4587, 0.7867, 0.4587, 0.5926, 0.5619, 0.7673, 0.5619, 0.612, 0.5734, 0.5926, 0.5734, 0.7867, 0.4702, 0.7673, 0.5619, 0.7673, 0.5734, 0.7867, 0.4587, 0.7867, 0.5619, 0.612, 0.4702, 0.612, 0.4587, 0.5926, 0.5734, 0.5926, 0.8142, 0.9614, 0.906, 0.9614, 0.9174, 0.9808, 0.8028, 0.9808, 0.906, 0.9614, 0.906, 0.8061, 0.9174, 0.7867, 0.9174, 0.9808, 0.8142, 0.8061, 0.8142, 0.9614, 0.8028, 0.9808, 0.8028, 0.7867, 0.906, 0.8061, 0.8142, 0.8061, 0.8028, 0.7867, 0.9174, 0.7867, 0.6995, 0.9614, 0.7913, 0.9614, 0.8028, 0.9808, 0.6881, 0.9808, 0.7913, 0.9614, 0.7913, 0.8061, 0.8028, 0.7867, 0.8028, 0.9808, 0.6995, 0.8061, 0.6995, 0.9614, 0.6881, 0.9808, 0.6881, 0.7867, 0.7913, 0.8061, 0.6995, 0.8061, 0.6881, 0.7867, 0.8028, 0.7867, 0.5849, 0.9614, 0.6766, 0.9614, 0.6881, 0.9808, 0.5734, 0.9808, 0.6766, 0.9614, 0.6766, 0.8061, 0.6881, 0.7867, 0.6881, 0.9808, 0.5849, 0.8061, 0.5849, 0.9614, 0.5734, 0.9808, 0.5734, 0.7867, 0.6766, 0.8061, 0.5849, 0.8061, 0.5734, 0.7867, 0.6881, 0.7867, 0.4702, 0.9614, 0.5619, 0.9614, 0.5734, 0.9808, 0.4587, 0.9808, 0.4702, 0.8061, 0.4702, 0.9614, 0.4587, 0.9808, 0.4587, 0.7867, 0.5619, 0.9614, 0.5619, 0.8061, 0.5734, 0.7867, 0.5734, 0.9808, 0.5619, 0.8061, 0.4702, 0.8061, 0.4587, 0.7867, 0.5734, 0.7867])
me_door_0_1x2x2_5.materials.append(mat_door2)
me_door_0_1x2x2_5.use_remesh_preserve_volume = False
me_door_0_1x2x2_5.use_remesh_preserve_attributes = False
me_door_0_1x2x2_5.use_mirror_vertex_groups = False
me_door_0_1x2x2_5.update()
arm_armaturedoor_0_1x2x2_5 = bpy.data.armatures.new('ArmatureDoor_0.1x2x2.5')  # bones are not reproduced

# ---- objects
ob_armaturedoor_0_1x2x2_5 = bpy.data.objects.new('ArmatureDoor_0.1x2x2.5', arm_armaturedoor_0_1x2x2_5)
ob_door_0_1x2x2_5 = bpy.data.objects.new('Door_0.1x2x2.5', me_door_0_1x2x2_5)

# ---- transforms, parenting, visibility, modifiers, constraints
ob_armaturedoor_0_1x2x2_5.location = (0.0, 0.0, 0.0)
ob_armaturedoor_0_1x2x2_5.rotation_euler = (-0.0, 1.571, 0.0)
ob_armaturedoor_0_1x2x2_5.lineart.crease_threshold = 0.0
ob_door_0_1x2x2_5.location = (0.0, 0.0, 0.0)
ob_door_0_1x2x2_5.rotation_euler = (1.571, -0.0, 0.0)
ob_door_0_1x2x2_5.lock_rotations_4d = False
ob_door_0_1x2x2_5.empty_display_type = 'ARROWS'
ob_door_0_1x2x2_5.lineart.crease_threshold = 0.0
_vg = ob_door_0_1x2x2_5.vertex_groups.new(name='Bone')

# ---- collection membership
col_collection_1.objects.link(ob_armaturedoor_0_1x2x2_5)
col_collection_1.objects.link(ob_door_0_1x2x2_5)

# ---- scene / render settings (as saved in the file)
scene.frame_start = 1; scene.frame_end = 40; scene.frame_set(0)
scene.render.engine = 'BLENDER_EEVEE_NEXT'
scene.render.resolution_percentage = 50
scene.render.dither_intensity = 0.0
scene.cycles.use_denoising = False
scene.cycles.samples = 128
scene.cycles.sampling_pattern = 'TABULATED_SOBOL'
scene.cycles.use_adaptive_sampling = False
scene.cycles.use_light_tree = False
scene.cycles.blur_glossy = 0.0
scene.cycles.sample_clamp_indirect = 0.0
scene.view_settings.view_transform = 'Standard'
bpy.context.view_layer.update()

# ---- added for rendering (the .blend has no active camera and no usable light): camera, sun
cam_auto = bpy.data.cameras.new('AutoCamera')
cam_auto.lens = 50.0
cam_auto.sensor_width = 36.0
cam_auto.clip_end = 1000.0
ob_auto_camera = bpy.data.objects.new('AutoCamera', cam_auto)
scene.collection.objects.link(ob_auto_camera)
ob_auto_camera.location = (3.96424, -3.60709, 3.6214)
ob_auto_camera.rotation_euler = (1.09748, -7.21219e-08, 0.694738)
scene.camera = ob_auto_camera
light_auto_sun = bpy.data.lights.new('AutoSun', 'SUN')
light_auto_sun.energy = 3.0
light_auto_sun.angle = 0.0523599
ob_auto_sun = bpy.data.objects.new('AutoSun', light_auto_sun)
scene.collection.objects.link(ob_auto_sun)
ob_auto_sun.rotation_euler = (0.872665, 0.174533, 0.523599)
bpy.context.view_layer.update()
